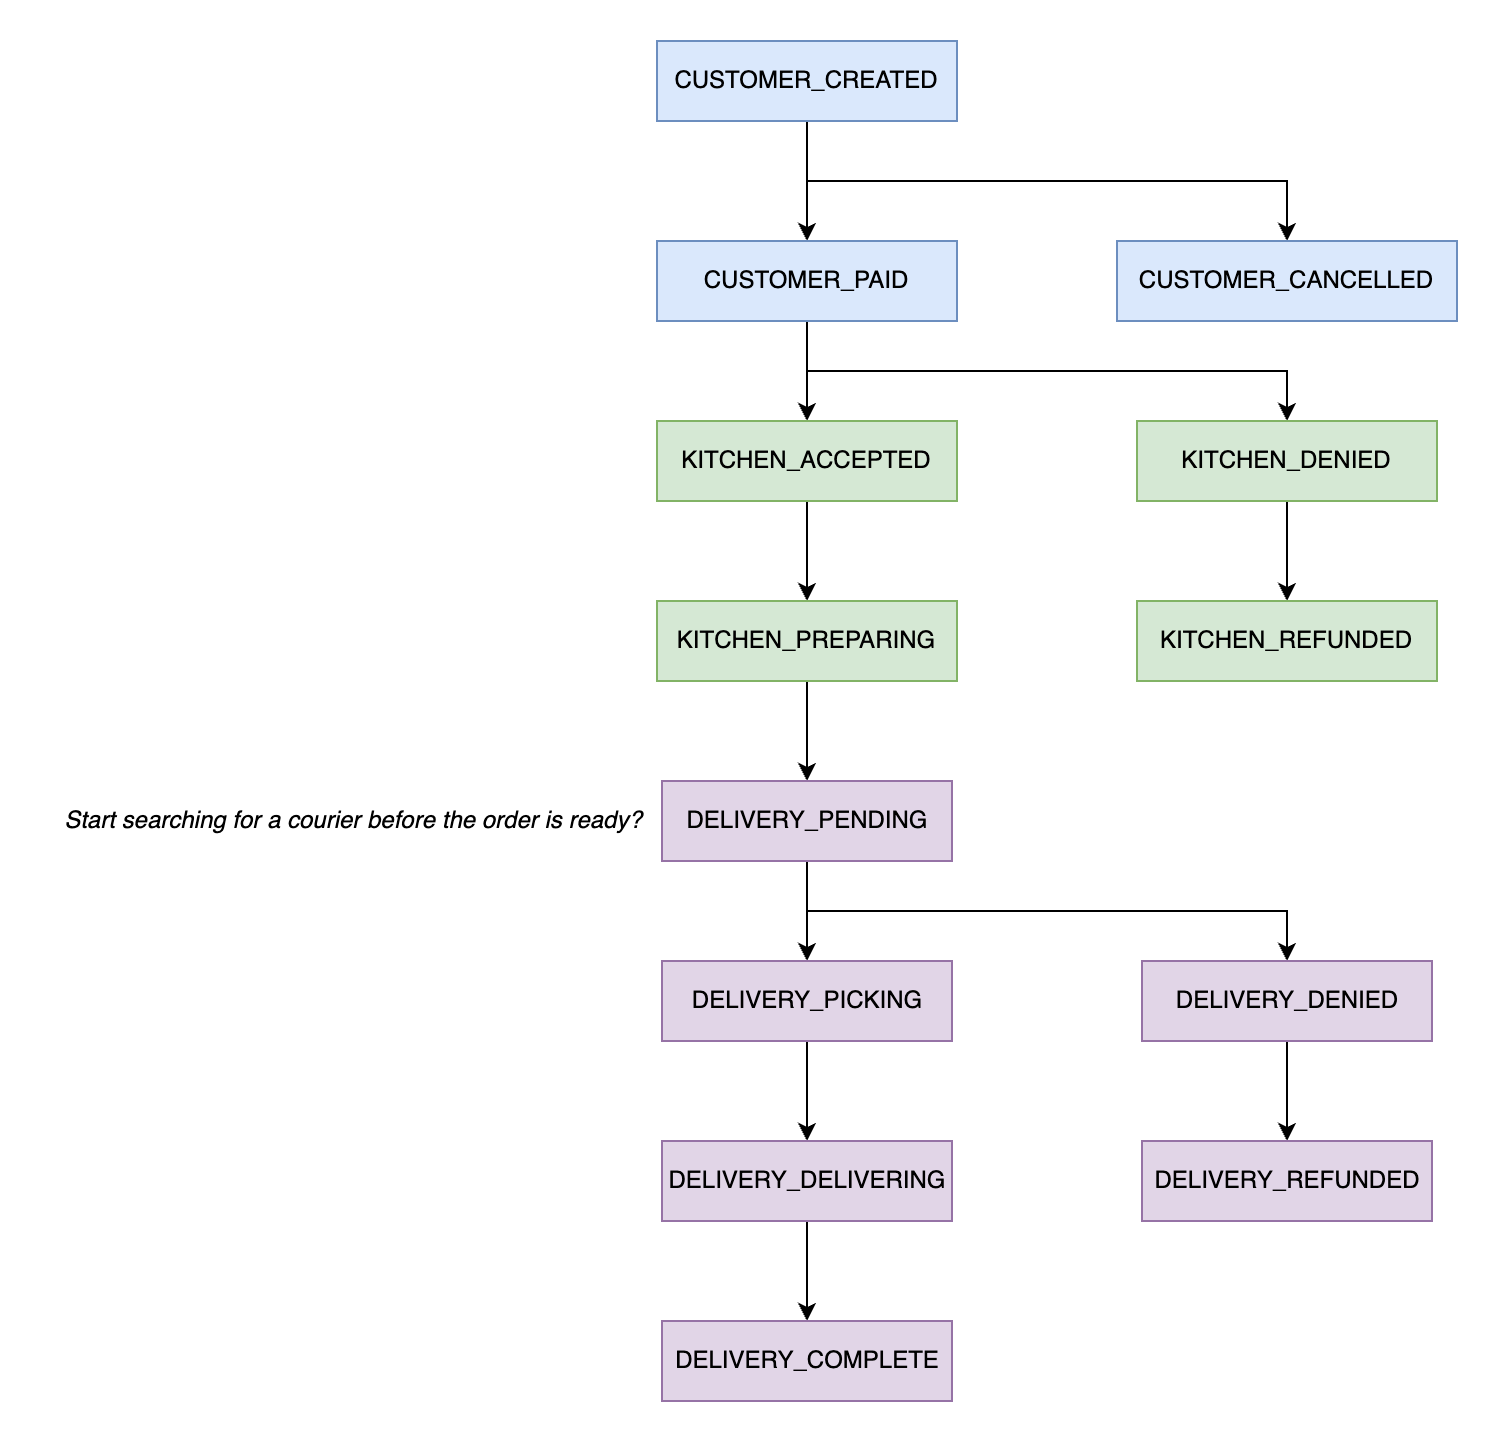

The diagram above was exported from draw.io. Its source (the exported page's mxGraphModel, read from the mxfile embedded in the PNG):
<mxGraphModel dx="1730" dy="469" grid="1" gridSize="10" guides="1" tooltips="1" connect="1" arrows="1" fold="1" page="1" pageScale="1" pageWidth="827" pageHeight="1169" math="0" shadow="0">
  <root>
    <mxCell id="0" />
    <mxCell id="1" parent="0" />
    <mxCell id="EWG5egtOJMrBv7sxac_Y-3" style="edgeStyle=orthogonalEdgeStyle;rounded=0;orthogonalLoop=1;jettySize=auto;html=1;exitX=0.5;exitY=1;exitDx=0;exitDy=0;entryX=0.5;entryY=0;entryDx=0;entryDy=0;" parent="1" source="EWG5egtOJMrBv7sxac_Y-1" target="EWG5egtOJMrBv7sxac_Y-2" edge="1">
      <mxGeometry relative="1" as="geometry" />
    </mxCell>
    <mxCell id="EWG5egtOJMrBv7sxac_Y-5" style="edgeStyle=orthogonalEdgeStyle;rounded=0;orthogonalLoop=1;jettySize=auto;html=1;exitX=0.5;exitY=1;exitDx=0;exitDy=0;entryX=0.5;entryY=0;entryDx=0;entryDy=0;" parent="1" source="EWG5egtOJMrBv7sxac_Y-1" target="EWG5egtOJMrBv7sxac_Y-4" edge="1">
      <mxGeometry relative="1" as="geometry" />
    </mxCell>
    <mxCell id="EWG5egtOJMrBv7sxac_Y-1" value="CUSTOMER_CREATED" style="rounded=0;whiteSpace=wrap;html=1;fillColor=#dae8fc;strokeColor=#6c8ebf;" parent="1" vertex="1">
      <mxGeometry x="230" y="50" width="150" height="40" as="geometry" />
    </mxCell>
    <mxCell id="EWG5egtOJMrBv7sxac_Y-7" style="edgeStyle=orthogonalEdgeStyle;rounded=0;orthogonalLoop=1;jettySize=auto;html=1;exitX=0.5;exitY=1;exitDx=0;exitDy=0;entryX=0.5;entryY=0;entryDx=0;entryDy=0;" parent="1" source="EWG5egtOJMrBv7sxac_Y-2" target="EWG5egtOJMrBv7sxac_Y-6" edge="1">
      <mxGeometry relative="1" as="geometry" />
    </mxCell>
    <mxCell id="EWG5egtOJMrBv7sxac_Y-10" style="edgeStyle=orthogonalEdgeStyle;rounded=0;orthogonalLoop=1;jettySize=auto;html=1;exitX=0.5;exitY=1;exitDx=0;exitDy=0;entryX=0.5;entryY=0;entryDx=0;entryDy=0;" parent="1" source="EWG5egtOJMrBv7sxac_Y-2" target="EWG5egtOJMrBv7sxac_Y-8" edge="1">
      <mxGeometry relative="1" as="geometry" />
    </mxCell>
    <mxCell id="EWG5egtOJMrBv7sxac_Y-2" value="CUSTOMER_PAID" style="rounded=0;whiteSpace=wrap;html=1;fillColor=#dae8fc;strokeColor=#6c8ebf;" parent="1" vertex="1">
      <mxGeometry x="230" y="150" width="150" height="40" as="geometry" />
    </mxCell>
    <mxCell id="EWG5egtOJMrBv7sxac_Y-4" value="CUSTOMER_CANCELLED" style="rounded=0;whiteSpace=wrap;html=1;fillColor=#dae8fc;strokeColor=#6c8ebf;" parent="1" vertex="1">
      <mxGeometry x="460" y="150" width="170" height="40" as="geometry" />
    </mxCell>
    <mxCell id="EWG5egtOJMrBv7sxac_Y-14" style="edgeStyle=orthogonalEdgeStyle;rounded=0;orthogonalLoop=1;jettySize=auto;html=1;exitX=0.5;exitY=1;exitDx=0;exitDy=0;entryX=0.5;entryY=0;entryDx=0;entryDy=0;" parent="1" source="EWG5egtOJMrBv7sxac_Y-6" target="EWG5egtOJMrBv7sxac_Y-13" edge="1">
      <mxGeometry relative="1" as="geometry" />
    </mxCell>
    <mxCell id="EWG5egtOJMrBv7sxac_Y-6" value="KITCHEN_ACCEPTED" style="rounded=0;whiteSpace=wrap;html=1;fillColor=#d5e8d4;strokeColor=#82b366;" parent="1" vertex="1">
      <mxGeometry x="230" y="240" width="150" height="40" as="geometry" />
    </mxCell>
    <mxCell id="EWG5egtOJMrBv7sxac_Y-11" style="edgeStyle=orthogonalEdgeStyle;rounded=0;orthogonalLoop=1;jettySize=auto;html=1;exitX=0.5;exitY=1;exitDx=0;exitDy=0;entryX=0.5;entryY=0;entryDx=0;entryDy=0;" parent="1" source="EWG5egtOJMrBv7sxac_Y-8" target="EWG5egtOJMrBv7sxac_Y-9" edge="1">
      <mxGeometry relative="1" as="geometry" />
    </mxCell>
    <mxCell id="EWG5egtOJMrBv7sxac_Y-8" value="KITCHEN_DENIED" style="rounded=0;whiteSpace=wrap;html=1;fillColor=#d5e8d4;strokeColor=#82b366;" parent="1" vertex="1">
      <mxGeometry x="470" y="240" width="150" height="40" as="geometry" />
    </mxCell>
    <mxCell id="EWG5egtOJMrBv7sxac_Y-9" value="KITCHEN_REFUNDED" style="rounded=0;whiteSpace=wrap;html=1;fillColor=#d5e8d4;strokeColor=#82b366;" parent="1" vertex="1">
      <mxGeometry x="470" y="330" width="150" height="40" as="geometry" />
    </mxCell>
    <mxCell id="EWG5egtOJMrBv7sxac_Y-16" style="edgeStyle=orthogonalEdgeStyle;rounded=0;orthogonalLoop=1;jettySize=auto;html=1;exitX=0.5;exitY=1;exitDx=0;exitDy=0;entryX=0.5;entryY=0;entryDx=0;entryDy=0;" parent="1" source="EWG5egtOJMrBv7sxac_Y-13" target="EWG5egtOJMrBv7sxac_Y-15" edge="1">
      <mxGeometry relative="1" as="geometry" />
    </mxCell>
    <mxCell id="EWG5egtOJMrBv7sxac_Y-13" value="KITCHEN_PREPARING" style="rounded=0;whiteSpace=wrap;html=1;fillColor=#d5e8d4;strokeColor=#82b366;" parent="1" vertex="1">
      <mxGeometry x="230" y="330" width="150" height="40" as="geometry" />
    </mxCell>
    <mxCell id="EWG5egtOJMrBv7sxac_Y-19" style="edgeStyle=orthogonalEdgeStyle;rounded=0;orthogonalLoop=1;jettySize=auto;html=1;exitX=0.5;exitY=1;exitDx=0;exitDy=0;entryX=0.5;entryY=0;entryDx=0;entryDy=0;" parent="1" source="EWG5egtOJMrBv7sxac_Y-15" edge="1">
      <mxGeometry relative="1" as="geometry">
        <mxPoint x="305" y="510" as="targetPoint" />
      </mxGeometry>
    </mxCell>
    <mxCell id="EWG5egtOJMrBv7sxac_Y-20" style="edgeStyle=orthogonalEdgeStyle;rounded=0;orthogonalLoop=1;jettySize=auto;html=1;exitX=0.5;exitY=1;exitDx=0;exitDy=0;entryX=0.5;entryY=0;entryDx=0;entryDy=0;" parent="1" source="EWG5egtOJMrBv7sxac_Y-15" target="EWG5egtOJMrBv7sxac_Y-18" edge="1">
      <mxGeometry relative="1" as="geometry" />
    </mxCell>
    <mxCell id="EWG5egtOJMrBv7sxac_Y-15" value="DELIVERY_PENDING" style="rounded=0;whiteSpace=wrap;html=1;fillColor=#e1d5e7;strokeColor=#9673a6;" parent="1" vertex="1">
      <mxGeometry x="232.5" y="420" width="145" height="40" as="geometry" />
    </mxCell>
    <mxCell id="EWG5egtOJMrBv7sxac_Y-22" style="edgeStyle=orthogonalEdgeStyle;rounded=0;orthogonalLoop=1;jettySize=auto;html=1;exitX=0.5;exitY=1;exitDx=0;exitDy=0;entryX=0.5;entryY=0;entryDx=0;entryDy=0;" parent="1" source="EWG5egtOJMrBv7sxac_Y-18" target="EWG5egtOJMrBv7sxac_Y-21" edge="1">
      <mxGeometry relative="1" as="geometry" />
    </mxCell>
    <mxCell id="EWG5egtOJMrBv7sxac_Y-29" value="" style="edgeStyle=orthogonalEdgeStyle;rounded=0;orthogonalLoop=1;jettySize=auto;html=1;" parent="1" source="EWG5egtOJMrBv7sxac_Y-18" target="EWG5egtOJMrBv7sxac_Y-21" edge="1">
      <mxGeometry relative="1" as="geometry" />
    </mxCell>
    <mxCell id="EWG5egtOJMrBv7sxac_Y-18" value="DELIVERY_DENIED" style="rounded=0;whiteSpace=wrap;html=1;fillColor=#e1d5e7;strokeColor=#9673a6;" parent="1" vertex="1">
      <mxGeometry x="472.5" y="510" width="145" height="40" as="geometry" />
    </mxCell>
    <mxCell id="EWG5egtOJMrBv7sxac_Y-21" value="DELIVERY_REFUNDED" style="rounded=0;whiteSpace=wrap;html=1;fillColor=#e1d5e7;strokeColor=#9673a6;" parent="1" vertex="1">
      <mxGeometry x="472.5" y="600" width="145" height="40" as="geometry" />
    </mxCell>
    <mxCell id="EWG5egtOJMrBv7sxac_Y-27" style="edgeStyle=orthogonalEdgeStyle;rounded=0;orthogonalLoop=1;jettySize=auto;html=1;exitX=0.5;exitY=1;exitDx=0;exitDy=0;entryX=0.5;entryY=0;entryDx=0;entryDy=0;" parent="1" source="EWG5egtOJMrBv7sxac_Y-23" target="EWG5egtOJMrBv7sxac_Y-24" edge="1">
      <mxGeometry relative="1" as="geometry" />
    </mxCell>
    <mxCell id="EWG5egtOJMrBv7sxac_Y-23" value="DELIVERY_PICKING" style="rounded=0;whiteSpace=wrap;html=1;fillColor=#e1d5e7;strokeColor=#9673a6;" parent="1" vertex="1">
      <mxGeometry x="232.5" y="510" width="145" height="40" as="geometry" />
    </mxCell>
    <mxCell id="EWG5egtOJMrBv7sxac_Y-28" style="edgeStyle=orthogonalEdgeStyle;rounded=0;orthogonalLoop=1;jettySize=auto;html=1;exitX=0.5;exitY=1;exitDx=0;exitDy=0;entryX=0.5;entryY=0;entryDx=0;entryDy=0;" parent="1" source="EWG5egtOJMrBv7sxac_Y-24" target="EWG5egtOJMrBv7sxac_Y-25" edge="1">
      <mxGeometry relative="1" as="geometry" />
    </mxCell>
    <mxCell id="EWG5egtOJMrBv7sxac_Y-24" value="DELIVERY_DELIVERING" style="rounded=0;whiteSpace=wrap;html=1;fillColor=#e1d5e7;strokeColor=#9673a6;" parent="1" vertex="1">
      <mxGeometry x="232.5" y="600" width="145" height="40" as="geometry" />
    </mxCell>
    <mxCell id="EWG5egtOJMrBv7sxac_Y-25" value="DELIVERY_COMPLETE" style="rounded=0;whiteSpace=wrap;html=1;fillColor=#e1d5e7;strokeColor=#9673a6;" parent="1" vertex="1">
      <mxGeometry x="232.5" y="690" width="145" height="40" as="geometry" />
    </mxCell>
    <mxCell id="EWG5egtOJMrBv7sxac_Y-30" value="&lt;i&gt;Start searching for a courier before the order is ready?&lt;/i&gt;" style="text;html=1;align=center;verticalAlign=middle;resizable=0;points=[];autosize=1;strokeColor=none;fillColor=none;" parent="1" vertex="1">
      <mxGeometry x="-77.5" y="425" width="310" height="30" as="geometry" />
    </mxCell>
  </root>
</mxGraphModel>